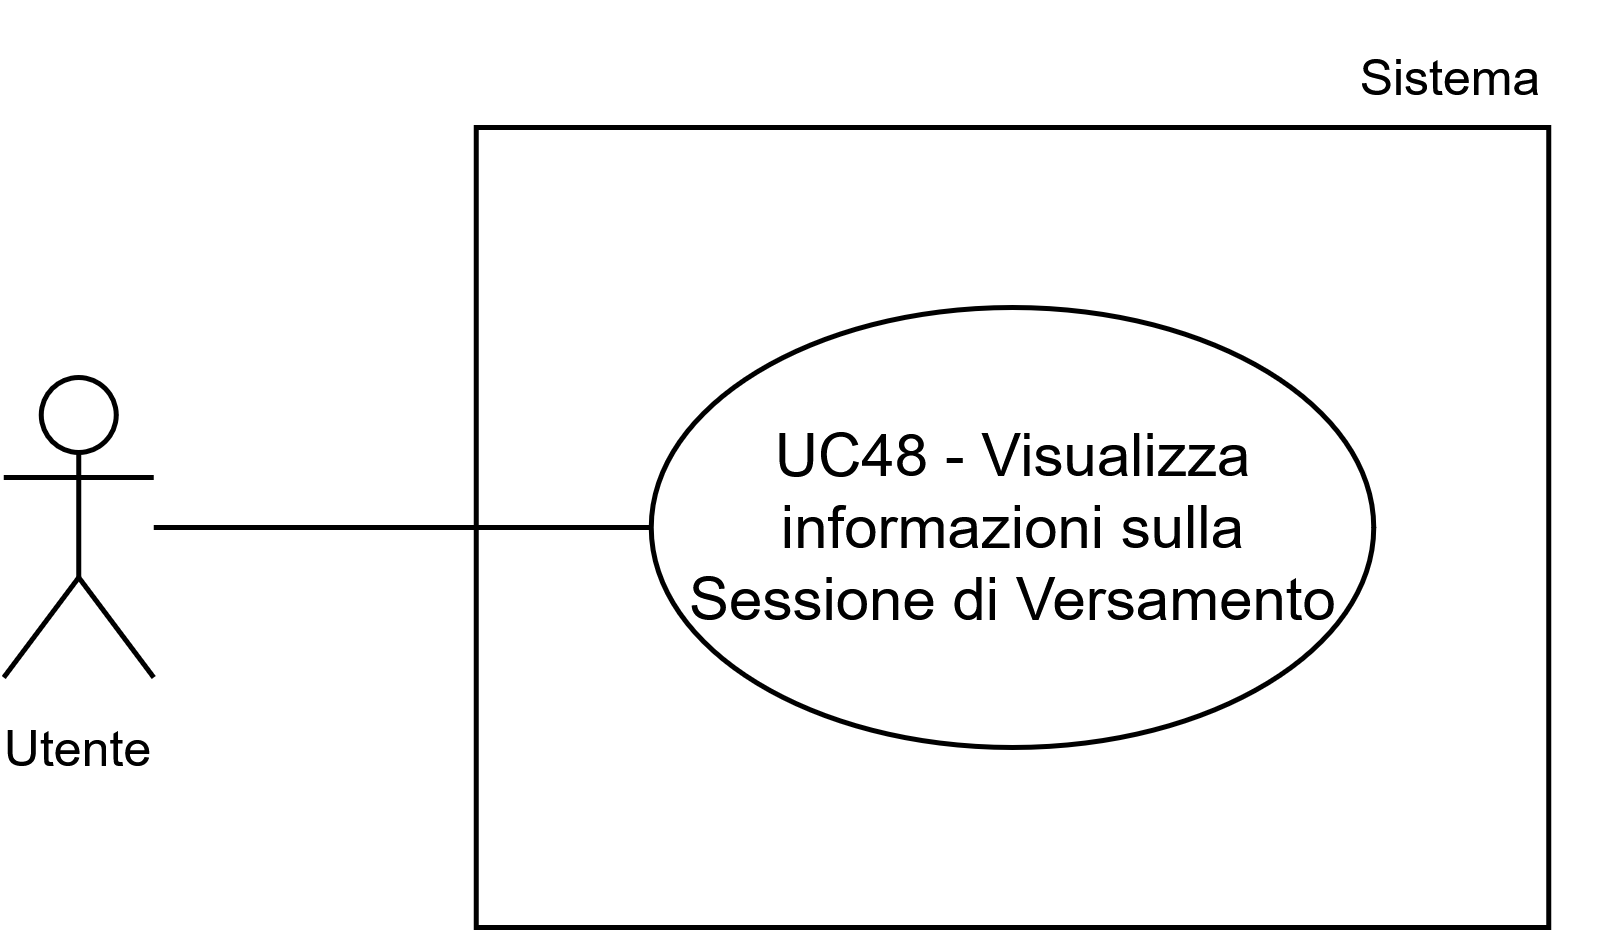

The diagram above was exported from draw.io. Its source (the exported page's mxGraphModel, read from the mxfile embedded in the PNG):
<mxGraphModel dx="1188" dy="1453" grid="0" gridSize="10" guides="1" tooltips="1" connect="1" arrows="1" fold="1" page="1" pageScale="1" pageWidth="1169" pageHeight="827" math="0" shadow="0">
  <root>
    <mxCell id="0" />
    <mxCell id="1" parent="0" />
    <mxCell id="2" parent="1" style="whiteSpace=wrap;html=1;" value="" vertex="1">
      <mxGeometry height="160" width="214.5" x="585.75" y="-794" as="geometry" />
    </mxCell>
    <mxCell id="3" parent="1" style="ellipse;whiteSpace=wrap;html=1;" value="UC48 - Visualizza informazioni sulla Sessione di Versamento" vertex="1">
      <mxGeometry height="88" width="144.5" x="620.75" y="-758" as="geometry" />
    </mxCell>
    <mxCell id="4" parent="1" style="shape=umlActor;verticalLabelPosition=bottom;verticalAlign=top;html=1;outlineConnect=0;" value="&lt;font style=&quot;font-size: 10px;&quot;&gt;Utente&lt;/font&gt;" vertex="1">
      <mxGeometry height="60" width="30" x="491.25000000000006" y="-744" as="geometry" />
    </mxCell>
    <mxCell id="5" parent="1" style="text;html=1;whiteSpace=wrap;strokeColor=none;fillColor=none;align=center;verticalAlign=middle;rounded=0;fontSize=10;" value="Sistema" vertex="1">
      <mxGeometry height="30" width="60" x="751.25" y="-819" as="geometry" />
    </mxCell>
    <mxCell id="6" edge="1" parent="1" style="endArrow=none;html=1;rounded=0;entryX=0;entryY=0.5;entryDx=0;entryDy=0;" target="3" value="">
      <mxGeometry height="50" relative="1" width="50" as="geometry">
        <mxPoint x="521.25" y="-714" as="sourcePoint" />
        <mxPoint x="561.25" y="-754" as="targetPoint" />
      </mxGeometry>
    </mxCell>
  </root>
</mxGraphModel>